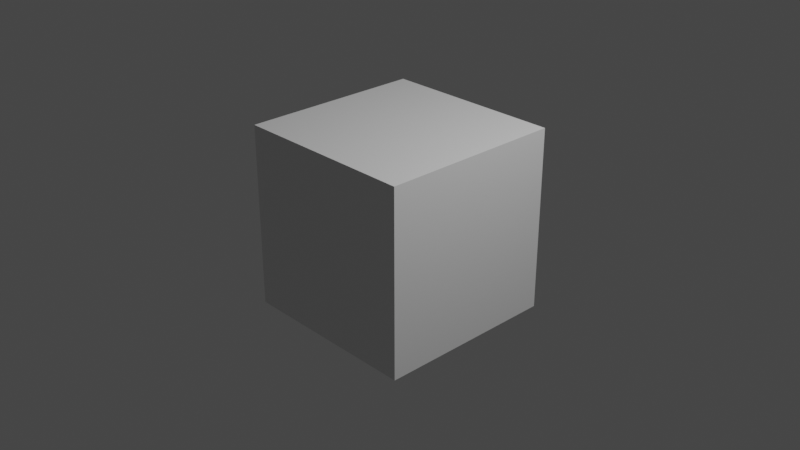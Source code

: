 # Source: sniper-airwalk_LOSER.blend  (saved by Blender 2.92.15; exported with 4.5.12 LTS)
import bpy
from mathutils import Matrix  # noqa: F401  (used for matrix-valued properties, if any)

bpy.ops.wm.read_factory_settings(use_empty=True)
scene = bpy.context.scene
scene.name = 'airwalk_LOSER'

# ---- collections
col_collection = bpy.data.collections.new('Collection'); scene.collection.children.link(col_collection)
col_sniper = bpy.data.collections.new('sniper'); scene.collection.children.link(col_sniper)

# ---- materials (node trees are filled in below, after node groups)
mat_material = bpy.data.materials.new('Material')
mat_material.alpha_threshold = 0.0
mat_material.use_transparent_shadow = False
mat_material.line_color = (0.0, 0.0, 0.0, 1.0)

# ---- material node trees
mat_material.use_nodes = True; mat_material.node_tree.nodes.clear()
_N = mat_material.node_tree.nodes; _L = mat_material.node_tree.links
n0 = _N.new('ShaderNodeOutputMaterial'); n0.name = 'Material Output'; n0.location = (300, 300)
n1 = _N.new('ShaderNodeBsdfPrincipled'); n1.name = 'Principled BSDF'; n1.location = (10, 300)
n1.distribution = 'GGX'
n1.subsurface_method = 'BURLEY'
n1.inputs[2].default_value = 0.4
n1.inputs[3].default_value = 1.45
n1.inputs[27].default_value = (0.0, 0.0, 0.0, 1.0)
n1.inputs[28].default_value = 1.0
_L.new(n1.outputs[0], n0.inputs[0])
n0.is_active_output = True

# ---- world
world_world = bpy.data.worlds.new('World'); scene.world = world_world
world_world.use_nodes = True; world_world.node_tree.nodes.clear()
_N = world_world.node_tree.nodes; _L = world_world.node_tree.links
n0 = _N.new('ShaderNodeOutputWorld'); n0.name = 'World Output'; n0.location = (300, 300)
n1 = _N.new('ShaderNodeBackground'); n1.name = 'Background'; n1.location = (10, 300)
n1.inputs[0].default_value = (0.05088, 0.05088, 0.05088, 1.0)
_L.new(n1.outputs[0], n0.inputs[0])
n0.is_active_output = True
world_world.color = (0.05088, 0.05088, 0.05088)
world_world.use_sun_shadow = False
world_world.sun_shadow_jitter_overblur = 0.0

# ---- cameras
cam_camera = bpy.data.cameras.new('Camera')
cam_camera.clip_end = 100.0
cam_camera.ortho_scale = 7.314

# ---- lights
light_light = bpy.data.lights.new('Light', 'POINT')
light_light.transmission_factor = 0.0
light_light.energy = 1000.0
light_light.shadow_soft_size = 0.1
light_light.shadow_maximum_resolution = 0.006
light_light.use_absolute_resolution = True

# ---- meshes
me_cube = bpy.data.meshes.new('Cube')
me_cube.from_pydata([(1.0, 1.0, 1.0), (1.0, 1.0, -1.0), (1.0, -1.0, 1.0), (1.0, -1.0, -1.0), (-1.0, 1.0, 1.0), (-1.0, 1.0, -1.0), (-1.0, -1.0, 1.0), (-1.0, -1.0, -1.0)], [], [(0, 4, 6, 2), (3, 2, 6, 7), (7, 6, 4, 5), (5, 1, 3, 7), (1, 0, 2, 3), (5, 4, 0, 1)])
_uv = me_cube.uv_layers.new(name='UVMap')
_uv.uv.foreach_set('vector', [0.625, 0.5, 0.875, 0.5, 0.875, 0.75, 0.625, 0.75, 0.375, 0.75, 0.625, 0.75, 0.625, 1.0, 0.375, 1.0, 0.375, 0.0, 0.625, 0.0, 0.625, 0.25, 0.375, 0.25, 0.125, 0.5, 0.375, 0.5, 0.375, 0.75, 0.125, 0.75, 0.375, 0.5, 0.625, 0.5, 0.625, 0.75, 0.375, 0.75, 0.375, 0.25, 0.625, 0.25, 0.625, 0.5, 0.375, 0.5])
me_cube.materials.append(mat_material)
me_cube.use_remesh_preserve_volume = False
me_cube.use_remesh_preserve_attributes = False
me_cube.use_mirror_vertex_groups = False
me_cube.update()
arm_sniper_qc_skeleton = bpy.data.armatures.new('sniper.qc_skeleton')  # bones are not reproduced

# ---- objects
ob_sniper_qc_skeleton_proxy = bpy.data.objects.new('sniper.qc_skeleton_proxy', arm_sniper_qc_skeleton)
ob_cube = bpy.data.objects.new('Cube', me_cube)
ob_light = bpy.data.objects.new('Light', light_light)
ob_camera = bpy.data.objects.new('Camera', cam_camera)

# ---- transforms, parenting, visibility, modifiers, constraints
ob_sniper_qc_skeleton_proxy.location = (0.0, 0.0, 0.0)
ob_sniper_qc_skeleton_proxy.empty_image_offset = (-0.5, -0.5)
ob_sniper_qc_skeleton_proxy.lineart.crease_threshold = 0.0
ob_cube.location = (0.0, 0.0, 0.0)
ob_cube.lock_rotations_4d = False
ob_cube.empty_display_type = 'ARROWS'
ob_cube.lineart.crease_threshold = 0.0
ob_light.location = (4.076, 1.005, 5.904)
ob_light.rotation_euler = (0.6503, 0.05522, 1.866)
ob_light.lock_rotations_4d = False
ob_light.empty_display_type = 'ARROWS'
ob_light.color = (0.0, 0.0, 0.0, 0.0)
ob_light.lineart.crease_threshold = 0.0
ob_camera.location = (7.359, -6.926, 4.958)
ob_camera.rotation_euler = (1.109, 0.0, 0.8149)
ob_camera.lock_rotations_4d = False
ob_camera.empty_display_type = 'ARROWS'
ob_camera.color = (0.0, 0.0, 0.0, 0.0)
ob_camera.display_type = 'WIRE'
ob_camera.lineart.crease_threshold = 0.0

# ---- collection membership
scene.collection.objects.link(ob_sniper_qc_skeleton_proxy)
col_collection.objects.link(ob_cube)
col_collection.objects.link(ob_light)
col_collection.objects.link(ob_camera)

# ---- scene / render settings (as saved in the file)
scene.camera = ob_camera
scene.frame_start = 0; scene.frame_end = 30; scene.frame_set(0)
scene.render.engine = 'BLENDER_EEVEE_NEXT'
scene.cycles.use_denoising = False
scene.cycles.samples = 128
scene.cycles.sampling_pattern = 'TABULATED_SOBOL'
scene.cycles.use_adaptive_sampling = False
scene.cycles.use_light_tree = False
scene.view_settings.view_transform = 'Filmic'
bpy.context.view_layer.update()
